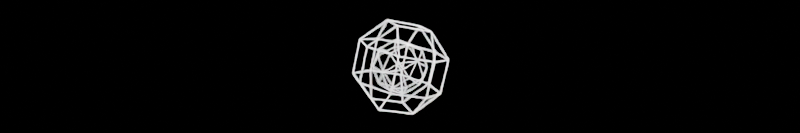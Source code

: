 # Source: gshapes_truncated-hexahedron.blend  (saved by Blender 4.0.36; exported with 4.5.12 LTS)
import bpy
from mathutils import Matrix  # noqa: F401  (used for matrix-valued properties, if any)

bpy.ops.wm.read_factory_settings(use_empty=True)
scene = bpy.context.scene
scene.name = 'Scene'

# ---- collections
col_collection = bpy.data.collections.new('Collection'); scene.collection.children.link(col_collection)

# ---- materials (node trees are filled in below, after node groups)
mat_material_001 = bpy.data.materials.new('Material.001')
mat_material_001.use_transparent_shadow = False
mat_material_002 = bpy.data.materials.new('Material.002')
mat_material_002.use_transparent_shadow = False

# ---- material node trees
mat_material_001.use_nodes = True; mat_material_001.node_tree.nodes.clear()
_N = mat_material_001.node_tree.nodes; _L = mat_material_001.node_tree.links
n0 = _N.new('ShaderNodeBsdfPrincipled'); n0.name = 'Principled BSDF'; n0.location = (10, 300)
n0.inputs[3].default_value = 1.45
n0.inputs[28].default_value = 20.0
n1 = _N.new('ShaderNodeOutputMaterial'); n1.name = 'Material Output'; n1.location = (300, 300)
_L.new(n0.outputs[0], n1.inputs[0])
n1.is_active_output = True
mat_material_002.use_nodes = True; mat_material_002.node_tree.nodes.clear()
_N = mat_material_002.node_tree.nodes; _L = mat_material_002.node_tree.links
n0 = _N.new('ShaderNodeBsdfPrincipled'); n0.name = 'Principled BSDF'; n0.location = (10, 300)
n0.inputs[3].default_value = 1.45
n0.inputs[28].default_value = 20.0
n1 = _N.new('ShaderNodeOutputMaterial'); n1.name = 'Material Output'; n1.location = (300, 300)
_L.new(n0.outputs[0], n1.inputs[0])
n1.is_active_output = True

# ---- world
world_world = bpy.data.worlds.new('World'); scene.world = world_world
world_world.use_nodes = True; world_world.node_tree.nodes.clear()
_N = world_world.node_tree.nodes; _L = world_world.node_tree.links
n0 = _N.new('ShaderNodeOutputWorld'); n0.name = 'World Output'; n0.location = (300, 300)
n1 = _N.new('ShaderNodeBackground'); n1.name = 'Background'; n1.location = (10, 300)
n1.inputs[0].default_value = (0.0, 0.0, 0.0, 1.0)
_L.new(n1.outputs[0], n0.inputs[0])
n0.is_active_output = True
world_world.color = (0.05088, 0.05088, 0.05088)
world_world.use_sun_shadow = False
world_world.sun_shadow_jitter_overblur = 0.0

# ---- cameras
cam_camera = bpy.data.cameras.new('Camera')
cam_camera.clip_end = 100.0
cam_camera.lens = 20.0
cam_camera.ortho_scale = 7.314

# ---- lights
light_light = bpy.data.lights.new('Light', 'POINT')
light_light.transmission_factor = 0.0
light_light.use_soft_falloff = False
light_light.energy = 2e+05
light_light.shadow_soft_size = 100.0
light_light.use_absolute_resolution = True

# ---- meshes
me_cube_002 = bpy.data.meshes.new('Cube.002')
me_cube_002.from_pydata([(-0.42, -0.42, -1.0), (-0.42, -1.0, -0.42), (-1.0, -0.42, -0.42), (-0.42, -1.0, 0.42), (-0.42, -0.42, 1.0), (-1.0, -0.42, 0.42), (-0.42, 0.42, -1.0), (-1.0, 0.42, -0.42), (-0.42, 1.0, -0.42), (-0.42, 0.42, 1.0), (-0.42, 1.0, 0.42), (-1.0, 0.42, 0.42), (0.42, -0.42, -1.0), (1.0, -0.42, -0.42), (0.42, -1.0, -0.42), (0.42, -0.42, 1.0), (0.42, -1.0, 0.42), (1.0, -0.42, 0.42), (0.42, 0.42, -1.0), (0.42, 1.0, -0.42), (1.0, 0.42, -0.42), (0.42, 0.42, 1.0), (1.0, 0.42, 0.42), (0.42, 1.0, 0.42)], [], [(14, 16, 3, 1), (20, 22, 17, 13), (21, 9, 4, 15), (2, 5, 11, 7), (8, 10, 23, 19), (0, 1, 2), (3, 4, 5), (6, 7, 8), (9, 10, 11), (12, 13, 14), (15, 16, 17), (18, 19, 20), (21, 22, 23), (6, 0, 2, 7), (1, 3, 5, 2), (4, 9, 11, 5), (10, 8, 7, 11), (18, 6, 8, 19), (9, 21, 23, 10), (22, 20, 19, 23), (12, 18, 20, 13), (21, 15, 17, 22), (16, 14, 13, 17), (0, 12, 14, 1), (15, 4, 3, 16), (6, 18, 12, 0)])
_uv = me_cube_002.uv_layers.new(name='UVMap')
_uv.uv.foreach_set('vector', [0.4475, 0.8225, 0.5525, 0.8225, 0.5525, 0.9275, 0.4475, 0.9275, 0.4475, 0.5725, 0.5525, 0.5725, 0.5525, 0.6775, 0.4475, 0.6775, 0.6975, 0.5725, 0.8025, 0.5725, 0.8025, 0.6775, 0.6975, 0.6775, 0.4475, 0.0725, 0.5525, 0.0725, 0.5525, 0.1775, 0.4475, 0.1775, 0.4475, 0.3225, 0.5525, 0.3225, 0.5525, 0.4275, 0.4475, 0.4275, 0.1975, 0.6775, 0.1975, 0.75, 0.125, 0.6775, 0.5525, 0.0, 0.625, 0.0725, 0.5525, 0.0725, 0.1975, 0.5725, 0.125, 0.5725, 0.1975, 0.5, 0.625, 0.1775, 0.5525, 0.25, 0.5525, 0.1775, 0.3025, 0.6775, 0.375, 0.6775, 0.3025, 0.75, 0.625, 0.8225, 0.5525, 0.8225, 0.5525, 0.75, 0.3025, 0.5725, 0.3025, 0.5, 0.375, 0.5725, 0.625, 0.4275, 0.5525, 0.5, 0.5525, 0.4275, 0.1975, 0.5725, 0.1975, 0.6775, 0.125, 0.6775, 0.125, 0.5725, 0.4475, 0.0, 0.5525, 0.0, 0.5525, 0.0725, 0.4475, 0.0725, 0.625, 0.0725, 0.625, 0.1775, 0.5525, 0.1775, 0.5525, 0.0725, 0.5525, 0.3225, 0.4475, 0.3225, 0.4475, 0.1775, 0.5525, 0.1775, 0.3025, 0.5725, 0.1975, 0.5725, 0.1975, 0.5, 0.3025, 0.5, 0.625, 0.3225, 0.625, 0.4275, 0.5525, 0.4275, 0.5525, 0.3225, 0.5525, 0.5725, 0.4475, 0.5725, 0.4475, 0.4275, 0.5525, 0.4275, 0.3025, 0.6775, 0.3025, 0.5725, 0.4475, 0.5725, 0.4475, 0.6775, 0.6975, 0.5725, 0.6975, 0.6775, 0.5525, 0.6775, 0.5525, 0.5725, 0.5525, 0.8225, 0.4475, 0.8225, 0.4475, 0.6775, 0.5525, 0.6775, 0.1975, 0.6775, 0.3025, 0.6775, 0.3025, 0.75, 0.1975, 0.75, 0.625, 0.8225, 0.625, 0.9275, 0.5525, 0.9275, 0.5525, 0.8225, 0.1975, 0.5725, 0.3025, 0.5725, 0.3025, 0.6775, 0.1975, 0.6775])
me_cube_002.materials.append(mat_material_001)
me_cube_002.update()
me_cube_003 = bpy.data.meshes.new('Cube.003')
me_cube_003.from_pydata([(-0.42, -0.42, -1.0), (-0.42, -1.0, -0.42), (-1.0, -0.42, -0.42), (-0.42, -1.0, 0.42), (-0.42, -0.42, 1.0), (-1.0, -0.42, 0.42), (-0.42, 0.42, -1.0), (-1.0, 0.42, -0.42), (-0.42, 1.0, -0.42), (-0.42, 0.42, 1.0), (-0.42, 1.0, 0.42), (-1.0, 0.42, 0.42), (0.42, -0.42, -1.0), (1.0, -0.42, -0.42), (0.42, -1.0, -0.42), (0.42, -0.42, 1.0), (0.42, -1.0, 0.42), (1.0, -0.42, 0.42), (0.42, 0.42, -1.0), (0.42, 1.0, -0.42), (1.0, 0.42, -0.42), (0.42, 0.42, 1.0), (1.0, 0.42, 0.42), (0.42, 1.0, 0.42)], [], [(14, 16, 3, 1), (20, 22, 17, 13), (21, 9, 4, 15), (2, 5, 11, 7), (8, 10, 23, 19), (0, 1, 2), (3, 4, 5), (6, 7, 8), (9, 10, 11), (12, 13, 14), (15, 16, 17), (18, 19, 20), (21, 22, 23), (6, 0, 2, 7), (1, 3, 5, 2), (4, 9, 11, 5), (10, 8, 7, 11), (18, 6, 8, 19), (9, 21, 23, 10), (22, 20, 19, 23), (12, 18, 20, 13), (21, 15, 17, 22), (16, 14, 13, 17), (0, 12, 14, 1), (15, 4, 3, 16), (6, 18, 12, 0)])
_uv = me_cube_003.uv_layers.new(name='UVMap')
_uv.uv.foreach_set('vector', [0.4475, 0.8225, 0.5525, 0.8225, 0.5525, 0.9275, 0.4475, 0.9275, 0.4475, 0.5725, 0.5525, 0.5725, 0.5525, 0.6775, 0.4475, 0.6775, 0.6975, 0.5725, 0.8025, 0.5725, 0.8025, 0.6775, 0.6975, 0.6775, 0.4475, 0.0725, 0.5525, 0.0725, 0.5525, 0.1775, 0.4475, 0.1775, 0.4475, 0.3225, 0.5525, 0.3225, 0.5525, 0.4275, 0.4475, 0.4275, 0.1975, 0.6775, 0.1975, 0.75, 0.125, 0.6775, 0.5525, 0.0, 0.625, 0.0725, 0.5525, 0.0725, 0.1975, 0.5725, 0.125, 0.5725, 0.1975, 0.5, 0.625, 0.1775, 0.5525, 0.25, 0.5525, 0.1775, 0.3025, 0.6775, 0.375, 0.6775, 0.3025, 0.75, 0.625, 0.8225, 0.5525, 0.8225, 0.5525, 0.75, 0.3025, 0.5725, 0.3025, 0.5, 0.375, 0.5725, 0.625, 0.4275, 0.5525, 0.5, 0.5525, 0.4275, 0.1975, 0.5725, 0.1975, 0.6775, 0.125, 0.6775, 0.125, 0.5725, 0.4475, 0.0, 0.5525, 0.0, 0.5525, 0.0725, 0.4475, 0.0725, 0.625, 0.0725, 0.625, 0.1775, 0.5525, 0.1775, 0.5525, 0.0725, 0.5525, 0.3225, 0.4475, 0.3225, 0.4475, 0.1775, 0.5525, 0.1775, 0.3025, 0.5725, 0.1975, 0.5725, 0.1975, 0.5, 0.3025, 0.5, 0.625, 0.3225, 0.625, 0.4275, 0.5525, 0.4275, 0.5525, 0.3225, 0.5525, 0.5725, 0.4475, 0.5725, 0.4475, 0.4275, 0.5525, 0.4275, 0.3025, 0.6775, 0.3025, 0.5725, 0.4475, 0.5725, 0.4475, 0.6775, 0.6975, 0.5725, 0.6975, 0.6775, 0.5525, 0.6775, 0.5525, 0.5725, 0.5525, 0.8225, 0.4475, 0.8225, 0.4475, 0.6775, 0.5525, 0.6775, 0.1975, 0.6775, 0.3025, 0.6775, 0.3025, 0.75, 0.1975, 0.75, 0.625, 0.8225, 0.625, 0.9275, 0.5525, 0.9275, 0.5525, 0.8225, 0.1975, 0.5725, 0.3025, 0.5725, 0.3025, 0.6775, 0.1975, 0.6775])
me_cube_003.materials.append(mat_material_002)
me_cube_003.update()

# ---- objects
ob_cube = bpy.data.objects.new('Cube', me_cube_002)
ob_cube_001 = bpy.data.objects.new('Cube.001', me_cube_003)
ob_light = bpy.data.objects.new('Light', light_light)
ob_camera = bpy.data.objects.new('Camera', cam_camera)

# ---- transforms, parenting, visibility, modifiers, constraints
ob_cube.location = (0.0, 0.0, 0.0)
ob_cube.rotation_euler = (-0.147, 0.2487, 0.2934)
_m = ob_cube.modifiers.new('Wireframe', 'WIREFRAME')
_m.thickness = 0.005
ob_cube_001.location = (0.0, 0.0, 0.0)
ob_cube_001.rotation_euler = (-0.5885, -0.9894, -0.5123)
ob_cube_001.scale = (0.5674, 0.5674, 0.5674)
_m = ob_cube_001.modifiers.new('Wireframe', 'WIREFRAME')
_m.thickness = 0.005
ob_light.location = (40.15, 1.005, 18.91)
ob_light.rotation_euler = (0.6503, 0.05522, 1.866)
ob_light.lock_rotations_4d = False
ob_light.empty_display_type = 'ARROWS'
ob_light.color = (0.0, 0.0, 0.0, 0.0)
ob_light.lineart.crease_threshold = 0.0
ob_camera.location = (10.64, 0.0, -3.328e-15)
ob_camera.rotation_euler = (1.571, -0.0, 1.571)
ob_camera.scale = (6.0, 6.0, 6.0)
ob_camera.lock_rotations_4d = False
ob_camera.empty_display_type = 'ARROWS'
ob_camera.color = (0.0, 0.0, 0.0, 0.0)
ob_camera.display_type = 'WIRE'
ob_camera.lineart.crease_threshold = 0.0

# ---- collection membership
scene.collection.objects.link(ob_cube)
scene.collection.objects.link(ob_cube_001)
col_collection.objects.link(ob_light)
col_collection.objects.link(ob_camera)

# ---- scene / render settings (as saved in the file)
scene.camera = ob_camera
scene.frame_start = 1; scene.frame_end = 250; scene.frame_set(1)
scene.render.engine = 'BLENDER_EEVEE_NEXT'
scene.render.resolution_x = 6480
scene.cycles.sampling_pattern = 'TABULATED_SOBOL'
scene.eevee.taa_render_samples = 256
bpy.context.view_layer.update()

